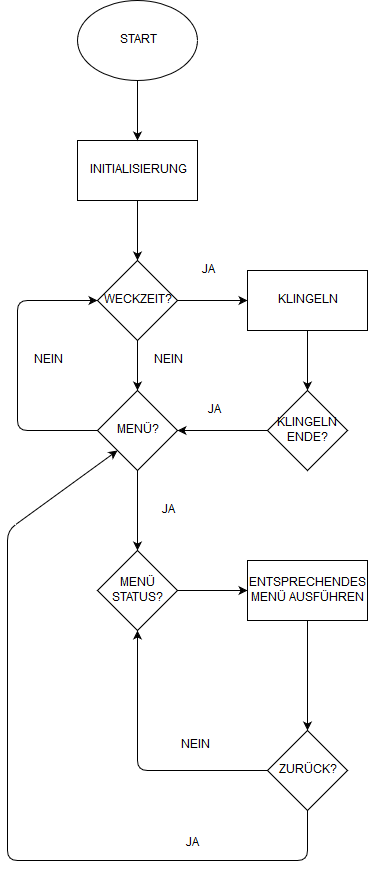

The diagram above was exported from draw.io. Its source (the exported page's mxGraphModel, read from the mxfile embedded in the PNG):
<mxGraphModel dx="868" dy="520" grid="1" gridSize="10" guides="1" tooltips="1" connect="1" arrows="1" fold="1" page="1" pageScale="1" pageWidth="827" pageHeight="1169" math="0" shadow="0">
  <root>
    <mxCell id="0" />
    <mxCell id="1" parent="0" />
    <mxCell id="SYFDu0MaXsb4CMuYyWXN-2" value="START" style="ellipse;whiteSpace=wrap;html=1;" vertex="1" parent="1">
      <mxGeometry x="140" y="20" width="120" height="80" as="geometry" />
    </mxCell>
    <mxCell id="SYFDu0MaXsb4CMuYyWXN-7" value="" style="edgeStyle=orthogonalEdgeStyle;rounded=0;orthogonalLoop=1;jettySize=auto;html=1;" edge="1" parent="1" source="SYFDu0MaXsb4CMuYyWXN-3" target="SYFDu0MaXsb4CMuYyWXN-5">
      <mxGeometry relative="1" as="geometry" />
    </mxCell>
    <mxCell id="SYFDu0MaXsb4CMuYyWXN-3" value="&lt;div&gt;INITIALISIERUNG&lt;/div&gt;" style="rounded=0;whiteSpace=wrap;html=1;" vertex="1" parent="1">
      <mxGeometry x="140" y="160" width="120" height="60" as="geometry" />
    </mxCell>
    <mxCell id="SYFDu0MaXsb4CMuYyWXN-4" value="" style="endArrow=classic;html=1;exitX=0.5;exitY=1;exitDx=0;exitDy=0;" edge="1" parent="1" source="SYFDu0MaXsb4CMuYyWXN-2" target="SYFDu0MaXsb4CMuYyWXN-3">
      <mxGeometry width="50" height="50" relative="1" as="geometry">
        <mxPoint x="140" y="260" as="sourcePoint" />
        <mxPoint x="200" y="120" as="targetPoint" />
      </mxGeometry>
    </mxCell>
    <mxCell id="SYFDu0MaXsb4CMuYyWXN-9" value="" style="edgeStyle=orthogonalEdgeStyle;rounded=0;orthogonalLoop=1;jettySize=auto;html=1;" edge="1" parent="1" source="SYFDu0MaXsb4CMuYyWXN-5" target="SYFDu0MaXsb4CMuYyWXN-8">
      <mxGeometry relative="1" as="geometry" />
    </mxCell>
    <mxCell id="SYFDu0MaXsb4CMuYyWXN-12" value="" style="edgeStyle=orthogonalEdgeStyle;rounded=0;orthogonalLoop=1;jettySize=auto;html=1;" edge="1" parent="1" source="SYFDu0MaXsb4CMuYyWXN-5" target="SYFDu0MaXsb4CMuYyWXN-11">
      <mxGeometry relative="1" as="geometry" />
    </mxCell>
    <mxCell id="SYFDu0MaXsb4CMuYyWXN-5" value="WECKZEIT?" style="rhombus;whiteSpace=wrap;html=1;" vertex="1" parent="1">
      <mxGeometry x="160" y="280" width="80" height="80" as="geometry" />
    </mxCell>
    <mxCell id="SYFDu0MaXsb4CMuYyWXN-28" value="" style="edgeStyle=orthogonalEdgeStyle;rounded=1;orthogonalLoop=1;jettySize=auto;html=1;" edge="1" parent="1" source="SYFDu0MaXsb4CMuYyWXN-8" target="SYFDu0MaXsb4CMuYyWXN-27">
      <mxGeometry relative="1" as="geometry" />
    </mxCell>
    <mxCell id="SYFDu0MaXsb4CMuYyWXN-8" value="MENÜ?" style="rhombus;whiteSpace=wrap;html=1;" vertex="1" parent="1">
      <mxGeometry x="160" y="410" width="80" height="80" as="geometry" />
    </mxCell>
    <mxCell id="SYFDu0MaXsb4CMuYyWXN-33" value="" style="edgeStyle=orthogonalEdgeStyle;rounded=1;orthogonalLoop=1;jettySize=auto;html=1;" edge="1" parent="1" source="SYFDu0MaXsb4CMuYyWXN-27" target="SYFDu0MaXsb4CMuYyWXN-30">
      <mxGeometry relative="1" as="geometry" />
    </mxCell>
    <mxCell id="SYFDu0MaXsb4CMuYyWXN-27" value="&lt;div&gt;MENÜ&lt;/div&gt;&lt;div&gt;STATUS?&lt;br&gt;&lt;/div&gt;" style="rhombus;whiteSpace=wrap;html=1;" vertex="1" parent="1">
      <mxGeometry x="160" y="570" width="80" height="80" as="geometry" />
    </mxCell>
    <mxCell id="SYFDu0MaXsb4CMuYyWXN-10" value="NEIN" style="text;html=1;strokeColor=none;fillColor=none;align=center;verticalAlign=middle;whiteSpace=wrap;rounded=0;" vertex="1" parent="1">
      <mxGeometry x="210" y="370" width="40" height="20" as="geometry" />
    </mxCell>
    <mxCell id="SYFDu0MaXsb4CMuYyWXN-21" value="" style="edgeStyle=orthogonalEdgeStyle;rounded=1;orthogonalLoop=1;jettySize=auto;html=1;" edge="1" parent="1" source="SYFDu0MaXsb4CMuYyWXN-11" target="SYFDu0MaXsb4CMuYyWXN-20">
      <mxGeometry relative="1" as="geometry" />
    </mxCell>
    <mxCell id="SYFDu0MaXsb4CMuYyWXN-11" value="KLINGELN" style="rounded=0;whiteSpace=wrap;html=1;" vertex="1" parent="1">
      <mxGeometry x="310" y="290" width="120" height="60" as="geometry" />
    </mxCell>
    <mxCell id="SYFDu0MaXsb4CMuYyWXN-17" value="JA" style="text;html=1;strokeColor=none;fillColor=none;align=center;verticalAlign=middle;whiteSpace=wrap;rounded=0;" vertex="1" parent="1">
      <mxGeometry x="250" y="280" width="40" height="20" as="geometry" />
    </mxCell>
    <mxCell id="SYFDu0MaXsb4CMuYyWXN-18" value="" style="endArrow=classic;html=1;rounded=1;exitX=0;exitY=0.5;exitDx=0;exitDy=0;entryX=0;entryY=0.5;entryDx=0;entryDy=0;" edge="1" parent="1" source="SYFDu0MaXsb4CMuYyWXN-8" target="SYFDu0MaXsb4CMuYyWXN-5">
      <mxGeometry width="50" height="50" relative="1" as="geometry">
        <mxPoint x="140" y="560" as="sourcePoint" />
        <mxPoint x="190" y="510" as="targetPoint" />
        <Array as="points">
          <mxPoint x="80" y="450" />
          <mxPoint x="80" y="320" />
        </Array>
      </mxGeometry>
    </mxCell>
    <mxCell id="SYFDu0MaXsb4CMuYyWXN-19" value="NEIN" style="text;html=1;strokeColor=none;fillColor=none;align=center;verticalAlign=middle;whiteSpace=wrap;rounded=0;" vertex="1" parent="1">
      <mxGeometry x="90" y="370" width="40" height="20" as="geometry" />
    </mxCell>
    <mxCell id="SYFDu0MaXsb4CMuYyWXN-23" value="" style="edgeStyle=orthogonalEdgeStyle;rounded=1;orthogonalLoop=1;jettySize=auto;html=1;entryX=1;entryY=0.5;entryDx=0;entryDy=0;" edge="1" parent="1" source="SYFDu0MaXsb4CMuYyWXN-20" target="SYFDu0MaXsb4CMuYyWXN-8">
      <mxGeometry relative="1" as="geometry">
        <mxPoint x="250" y="450" as="targetPoint" />
      </mxGeometry>
    </mxCell>
    <mxCell id="SYFDu0MaXsb4CMuYyWXN-20" value="KLINGELN ENDE?" style="rhombus;whiteSpace=wrap;html=1;" vertex="1" parent="1">
      <mxGeometry x="330" y="410" width="80" height="80" as="geometry" />
    </mxCell>
    <mxCell id="SYFDu0MaXsb4CMuYyWXN-24" value="&lt;div&gt;JA&lt;/div&gt;" style="text;html=1;strokeColor=none;fillColor=none;align=center;verticalAlign=middle;whiteSpace=wrap;rounded=0;" vertex="1" parent="1">
      <mxGeometry x="256" y="420" width="40" height="20" as="geometry" />
    </mxCell>
    <mxCell id="SYFDu0MaXsb4CMuYyWXN-29" value="JA" style="text;html=1;strokeColor=none;fillColor=none;align=center;verticalAlign=middle;whiteSpace=wrap;rounded=0;" vertex="1" parent="1">
      <mxGeometry x="210" y="520" width="40" height="20" as="geometry" />
    </mxCell>
    <mxCell id="SYFDu0MaXsb4CMuYyWXN-36" value="" style="edgeStyle=orthogonalEdgeStyle;rounded=1;orthogonalLoop=1;jettySize=auto;html=1;entryX=0.5;entryY=0;entryDx=0;entryDy=0;" edge="1" parent="1" source="SYFDu0MaXsb4CMuYyWXN-30" target="SYFDu0MaXsb4CMuYyWXN-34">
      <mxGeometry relative="1" as="geometry">
        <mxPoint x="370" y="720" as="targetPoint" />
      </mxGeometry>
    </mxCell>
    <mxCell id="SYFDu0MaXsb4CMuYyWXN-30" value="ENTSPRECHENDES MENÜ AUSFÜHREN" style="rounded=0;whiteSpace=wrap;html=1;" vertex="1" parent="1">
      <mxGeometry x="310" y="580" width="120" height="60" as="geometry" />
    </mxCell>
    <mxCell id="SYFDu0MaXsb4CMuYyWXN-34" value="ZURÜCK?" style="rhombus;whiteSpace=wrap;html=1;" vertex="1" parent="1">
      <mxGeometry x="330" y="750" width="80" height="80" as="geometry" />
    </mxCell>
    <mxCell id="SYFDu0MaXsb4CMuYyWXN-37" value="" style="endArrow=classic;html=1;rounded=1;exitX=0;exitY=0.5;exitDx=0;exitDy=0;entryX=0.5;entryY=1;entryDx=0;entryDy=0;" edge="1" parent="1" source="SYFDu0MaXsb4CMuYyWXN-34" target="SYFDu0MaXsb4CMuYyWXN-27">
      <mxGeometry width="50" height="50" relative="1" as="geometry">
        <mxPoint x="70" y="900" as="sourcePoint" />
        <mxPoint x="120" y="850" as="targetPoint" />
        <Array as="points">
          <mxPoint x="200" y="790" />
        </Array>
      </mxGeometry>
    </mxCell>
    <mxCell id="SYFDu0MaXsb4CMuYyWXN-38" value="NEIN" style="text;html=1;resizable=0;points=[];autosize=1;align=left;verticalAlign=top;spacingTop=-4;" vertex="1" parent="1">
      <mxGeometry x="242" y="756" width="40" height="20" as="geometry" />
    </mxCell>
    <mxCell id="SYFDu0MaXsb4CMuYyWXN-39" value="" style="endArrow=classic;html=1;rounded=1;exitX=0.5;exitY=1;exitDx=0;exitDy=0;entryX=0;entryY=1;entryDx=0;entryDy=0;" edge="1" parent="1" source="SYFDu0MaXsb4CMuYyWXN-34" target="SYFDu0MaXsb4CMuYyWXN-8">
      <mxGeometry width="50" height="50" relative="1" as="geometry">
        <mxPoint x="70" y="900" as="sourcePoint" />
        <mxPoint x="120" y="850" as="targetPoint" />
        <Array as="points">
          <mxPoint x="370" y="880" />
          <mxPoint x="70" y="880" />
          <mxPoint x="70" y="550" />
        </Array>
      </mxGeometry>
    </mxCell>
    <mxCell id="SYFDu0MaXsb4CMuYyWXN-40" value="JA" style="text;html=1;resizable=0;points=[];autosize=1;align=left;verticalAlign=top;spacingTop=-4;" vertex="1" parent="1">
      <mxGeometry x="247" y="854" width="30" height="20" as="geometry" />
    </mxCell>
  </root>
</mxGraphModel>